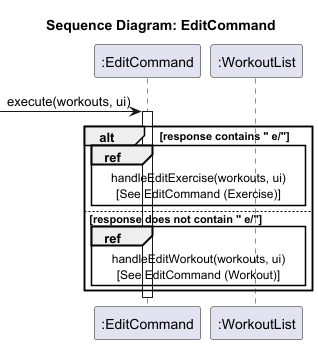

The diagram above was rendered by PlantUML. Its source (embedded in the PNG):
@startuml
title Sequence Diagram: EditCommand

participant ":EditCommand" as EC
participant ":WorkoutList" as WL

[-> EC : execute(workouts, ui)
activate EC

alt response contains " e/"
    ref over EC, WL : handleEditExercise(workouts, ui)\n[See EditCommand (Exercise)]
else response does not contain " e/"
    ref over EC, WL : handleEditWorkout(workouts, ui)\n[See EditCommand (Workout)]
end

deactivate EC
@enduml